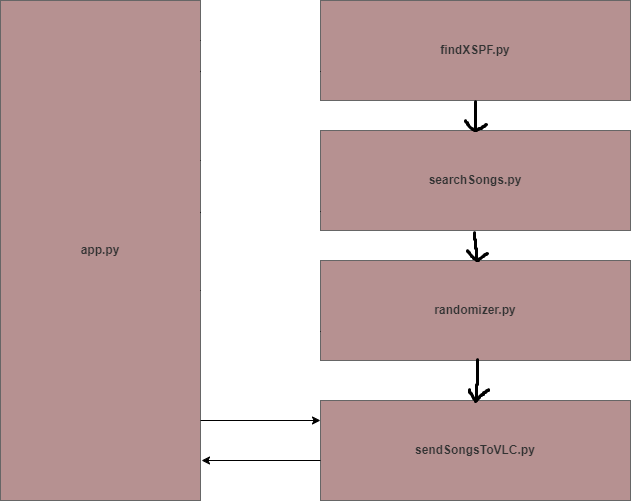

The diagram above was exported from draw.io. Its source (the exported page's mxGraphModel, read from the mxfile embedded in the PNG):
<mxGraphModel dx="712" dy="835" grid="1" gridSize="10" guides="1" tooltips="1" connect="1" arrows="1" fold="1" page="1" pageScale="1" pageWidth="1169" pageHeight="1654" math="0" shadow="0">
  <root>
    <mxCell id="0" />
    <mxCell id="1" parent="0" />
    <mxCell id="uk8L1RGl51wEZVf7Ua_H-1" value="&lt;b&gt;findXSPF.py&lt;br&gt;&lt;/b&gt;" style="rounded=0;whiteSpace=wrap;html=1;fillColor=#b69191;strokeColor=#666666;fontColor=#333333;" vertex="1" parent="1">
      <mxGeometry x="480" y="180" width="310" height="100" as="geometry" />
    </mxCell>
    <mxCell id="uk8L1RGl51wEZVf7Ua_H-18" value="&lt;b&gt;sendSongsToVLC.py&lt;br&gt;&lt;/b&gt;" style="rounded=0;whiteSpace=wrap;html=1;fillColor=#b69191;strokeColor=#666666;fontColor=#333333;" vertex="1" parent="1">
      <mxGeometry x="480" y="580" width="310" height="100" as="geometry" />
    </mxCell>
    <mxCell id="uk8L1RGl51wEZVf7Ua_H-19" value="&lt;b&gt;randomizer.py&lt;br&gt;&lt;/b&gt;" style="rounded=0;whiteSpace=wrap;html=1;fillColor=#b69191;strokeColor=#666666;fontColor=#333333;" vertex="1" parent="1">
      <mxGeometry x="480" y="440" width="310" height="100" as="geometry" />
    </mxCell>
    <mxCell id="uk8L1RGl51wEZVf7Ua_H-20" value="&lt;b&gt;searchSongs.py&lt;br&gt;&lt;/b&gt;" style="rounded=0;whiteSpace=wrap;html=1;fillColor=#b69191;strokeColor=#666666;fontColor=#333333;" vertex="1" parent="1">
      <mxGeometry x="480" y="310" width="310" height="100" as="geometry" />
    </mxCell>
    <mxCell id="uk8L1RGl51wEZVf7Ua_H-22" value="&lt;b&gt;app.py&lt;br&gt;&lt;/b&gt;" style="rounded=0;whiteSpace=wrap;html=1;fillColor=#b69191;strokeColor=#666666;fontColor=#333333;" vertex="1" parent="1">
      <mxGeometry x="160" y="180" width="200" height="500" as="geometry" />
    </mxCell>
    <mxCell id="uk8L1RGl51wEZVf7Ua_H-23" value="" style="endArrow=classic;html=1;rounded=0;entryX=0;entryY=0.4;entryDx=0;entryDy=0;entryPerimeter=0;" edge="1" parent="1" target="uk8L1RGl51wEZVf7Ua_H-1">
      <mxGeometry width="50" height="50" relative="1" as="geometry">
        <mxPoint x="360" y="220" as="sourcePoint" />
        <mxPoint x="410" y="170" as="targetPoint" />
      </mxGeometry>
    </mxCell>
    <mxCell id="uk8L1RGl51wEZVf7Ua_H-24" value="" style="endArrow=classic;html=1;rounded=0;entryX=0;entryY=0.4;entryDx=0;entryDy=0;entryPerimeter=0;" edge="1" parent="1">
      <mxGeometry width="50" height="50" relative="1" as="geometry">
        <mxPoint x="360" y="600" as="sourcePoint" />
        <mxPoint x="480" y="600" as="targetPoint" />
      </mxGeometry>
    </mxCell>
    <mxCell id="uk8L1RGl51wEZVf7Ua_H-25" value="" style="endArrow=classic;html=1;rounded=0;entryX=0;entryY=0.4;entryDx=0;entryDy=0;entryPerimeter=0;" edge="1" parent="1">
      <mxGeometry width="50" height="50" relative="1" as="geometry">
        <mxPoint x="360" y="470" as="sourcePoint" />
        <mxPoint x="480" y="470" as="targetPoint" />
      </mxGeometry>
    </mxCell>
    <mxCell id="uk8L1RGl51wEZVf7Ua_H-26" value="" style="endArrow=classic;html=1;rounded=0;entryX=0;entryY=0.4;entryDx=0;entryDy=0;entryPerimeter=0;" edge="1" parent="1">
      <mxGeometry width="50" height="50" relative="1" as="geometry">
        <mxPoint x="360" y="340" as="sourcePoint" />
        <mxPoint x="480" y="340" as="targetPoint" />
      </mxGeometry>
    </mxCell>
    <mxCell id="uk8L1RGl51wEZVf7Ua_H-27" value="" style="endArrow=classic;html=1;rounded=0;entryX=1.005;entryY=0.92;entryDx=0;entryDy=0;entryPerimeter=0;" edge="1" parent="1" target="uk8L1RGl51wEZVf7Ua_H-22">
      <mxGeometry width="50" height="50" relative="1" as="geometry">
        <mxPoint x="480" y="640" as="sourcePoint" />
        <mxPoint x="600" y="640" as="targetPoint" />
      </mxGeometry>
    </mxCell>
    <mxCell id="uk8L1RGl51wEZVf7Ua_H-28" value="" style="endArrow=classic;html=1;rounded=0;entryX=0.995;entryY=0.142;entryDx=0;entryDy=0;entryPerimeter=0;" edge="1" parent="1" target="uk8L1RGl51wEZVf7Ua_H-22">
      <mxGeometry width="50" height="50" relative="1" as="geometry">
        <mxPoint x="480" y="251" as="sourcePoint" />
        <mxPoint x="359" y="259" as="targetPoint" />
      </mxGeometry>
    </mxCell>
    <mxCell id="uk8L1RGl51wEZVf7Ua_H-29" value="" style="endArrow=classic;html=1;rounded=0;entryX=0.995;entryY=0.424;entryDx=0;entryDy=0;entryPerimeter=0;" edge="1" parent="1" target="uk8L1RGl51wEZVf7Ua_H-22">
      <mxGeometry width="50" height="50" relative="1" as="geometry">
        <mxPoint x="480" y="391" as="sourcePoint" />
        <mxPoint x="364" y="390" as="targetPoint" />
      </mxGeometry>
    </mxCell>
    <mxCell id="uk8L1RGl51wEZVf7Ua_H-30" value="" style="endArrow=classic;html=1;rounded=0;" edge="1" parent="1">
      <mxGeometry width="50" height="50" relative="1" as="geometry">
        <mxPoint x="480" y="511" as="sourcePoint" />
        <mxPoint x="360" y="510" as="targetPoint" />
      </mxGeometry>
    </mxCell>
  </root>
</mxGraphModel>